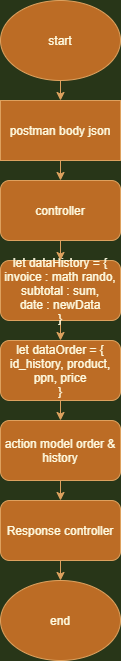

The diagram above was exported from draw.io. Its source (the exported page's mxGraphModel, read from the mxfile embedded in the PNG):
<mxGraphModel dx="868" dy="401" grid="1" gridSize="10" guides="1" tooltips="1" connect="1" arrows="1" fold="1" page="1" pageScale="1" pageWidth="827" pageHeight="1169" background="#283618" math="0" shadow="0">
  <root>
    <mxCell id="QB5Sq1UaMG9SE5gIGS8U-0" />
    <mxCell id="QB5Sq1UaMG9SE5gIGS8U-1" parent="QB5Sq1UaMG9SE5gIGS8U-0" />
    <mxCell id="v6pgI7M6gh50M1-gNFBx-8" style="edgeStyle=orthogonalEdgeStyle;curved=0;rounded=1;sketch=0;orthogonalLoop=1;jettySize=auto;html=1;entryX=0.5;entryY=0;entryDx=0;entryDy=0;strokeColor=#DDA15E;fillColor=#BC6C25;fontColor=#FEFAE0;" edge="1" parent="QB5Sq1UaMG9SE5gIGS8U-1" source="v6pgI7M6gh50M1-gNFBx-0" target="v6pgI7M6gh50M1-gNFBx-2">
      <mxGeometry relative="1" as="geometry" />
    </mxCell>
    <mxCell id="v6pgI7M6gh50M1-gNFBx-0" value="start" style="ellipse;whiteSpace=wrap;html=1;rounded=0;sketch=0;strokeColor=#DDA15E;fillColor=#BC6C25;fontColor=#FEFAE0;" vertex="1" parent="QB5Sq1UaMG9SE5gIGS8U-1">
      <mxGeometry x="310" y="70" width="120" height="80" as="geometry" />
    </mxCell>
    <mxCell id="v6pgI7M6gh50M1-gNFBx-11" style="edgeStyle=orthogonalEdgeStyle;curved=0;rounded=1;sketch=0;orthogonalLoop=1;jettySize=auto;html=1;entryX=0.5;entryY=0;entryDx=0;entryDy=0;strokeColor=#DDA15E;fillColor=#BC6C25;fontColor=#FEFAE0;" edge="1" parent="QB5Sq1UaMG9SE5gIGS8U-1" source="v6pgI7M6gh50M1-gNFBx-1" target="v6pgI7M6gh50M1-gNFBx-3">
      <mxGeometry relative="1" as="geometry" />
    </mxCell>
    <mxCell id="v6pgI7M6gh50M1-gNFBx-1" value="let dataHistory = {&lt;br&gt;invoice : math rando,&lt;br&gt;subtotal : sum,&lt;br&gt;date : newData&lt;br&gt;}" style="rounded=1;whiteSpace=wrap;html=1;sketch=0;strokeColor=#DDA15E;fillColor=#BC6C25;fontColor=#FEFAE0;" vertex="1" parent="QB5Sq1UaMG9SE5gIGS8U-1">
      <mxGeometry x="310" y="330" width="120" height="60" as="geometry" />
    </mxCell>
    <mxCell id="v6pgI7M6gh50M1-gNFBx-9" style="edgeStyle=orthogonalEdgeStyle;curved=0;rounded=1;sketch=0;orthogonalLoop=1;jettySize=auto;html=1;exitX=0.5;exitY=1;exitDx=0;exitDy=0;entryX=0.5;entryY=0;entryDx=0;entryDy=0;strokeColor=#DDA15E;fillColor=#BC6C25;fontColor=#FEFAE0;" edge="1" parent="QB5Sq1UaMG9SE5gIGS8U-1" source="v6pgI7M6gh50M1-gNFBx-2" target="v6pgI7M6gh50M1-gNFBx-7">
      <mxGeometry relative="1" as="geometry" />
    </mxCell>
    <mxCell id="v6pgI7M6gh50M1-gNFBx-2" value="postman body json" style="rounded=0;whiteSpace=wrap;html=1;sketch=0;strokeColor=#DDA15E;fillColor=#BC6C25;fontColor=#FEFAE0;" vertex="1" parent="QB5Sq1UaMG9SE5gIGS8U-1">
      <mxGeometry x="310" y="170" width="120" height="60" as="geometry" />
    </mxCell>
    <mxCell id="v6pgI7M6gh50M1-gNFBx-12" style="edgeStyle=orthogonalEdgeStyle;curved=0;rounded=1;sketch=0;orthogonalLoop=1;jettySize=auto;html=1;entryX=0.5;entryY=0;entryDx=0;entryDy=0;strokeColor=#DDA15E;fillColor=#BC6C25;fontColor=#FEFAE0;" edge="1" parent="QB5Sq1UaMG9SE5gIGS8U-1" source="v6pgI7M6gh50M1-gNFBx-3" target="v6pgI7M6gh50M1-gNFBx-4">
      <mxGeometry relative="1" as="geometry" />
    </mxCell>
    <mxCell id="v6pgI7M6gh50M1-gNFBx-3" value="let dataOrder = {&lt;br&gt;id_history, product, ppn, price&lt;br&gt;}" style="rounded=1;whiteSpace=wrap;html=1;sketch=0;strokeColor=#DDA15E;fillColor=#BC6C25;fontColor=#FEFAE0;" vertex="1" parent="QB5Sq1UaMG9SE5gIGS8U-1">
      <mxGeometry x="310" y="410" width="120" height="60" as="geometry" />
    </mxCell>
    <mxCell id="v6pgI7M6gh50M1-gNFBx-13" style="edgeStyle=orthogonalEdgeStyle;curved=0;rounded=1;sketch=0;orthogonalLoop=1;jettySize=auto;html=1;strokeColor=#DDA15E;fillColor=#BC6C25;fontColor=#FEFAE0;" edge="1" parent="QB5Sq1UaMG9SE5gIGS8U-1" source="v6pgI7M6gh50M1-gNFBx-4" target="v6pgI7M6gh50M1-gNFBx-6">
      <mxGeometry relative="1" as="geometry" />
    </mxCell>
    <mxCell id="v6pgI7M6gh50M1-gNFBx-4" value="action model order &amp;amp; history" style="rounded=1;whiteSpace=wrap;html=1;sketch=0;strokeColor=#DDA15E;fillColor=#BC6C25;fontColor=#FEFAE0;" vertex="1" parent="QB5Sq1UaMG9SE5gIGS8U-1">
      <mxGeometry x="310" y="490" width="120" height="60" as="geometry" />
    </mxCell>
    <mxCell id="v6pgI7M6gh50M1-gNFBx-15" style="edgeStyle=orthogonalEdgeStyle;curved=0;rounded=1;sketch=0;orthogonalLoop=1;jettySize=auto;html=1;strokeColor=#DDA15E;fillColor=#BC6C25;fontColor=#FEFAE0;" edge="1" parent="QB5Sq1UaMG9SE5gIGS8U-1" source="v6pgI7M6gh50M1-gNFBx-6" target="v6pgI7M6gh50M1-gNFBx-14">
      <mxGeometry relative="1" as="geometry" />
    </mxCell>
    <mxCell id="v6pgI7M6gh50M1-gNFBx-6" value="Response controller" style="rounded=1;whiteSpace=wrap;html=1;sketch=0;strokeColor=#DDA15E;fillColor=#BC6C25;fontColor=#FEFAE0;" vertex="1" parent="QB5Sq1UaMG9SE5gIGS8U-1">
      <mxGeometry x="310" y="570" width="120" height="60" as="geometry" />
    </mxCell>
    <mxCell id="v6pgI7M6gh50M1-gNFBx-10" style="edgeStyle=orthogonalEdgeStyle;curved=0;rounded=1;sketch=0;orthogonalLoop=1;jettySize=auto;html=1;strokeColor=#DDA15E;fillColor=#BC6C25;fontColor=#FEFAE0;" edge="1" parent="QB5Sq1UaMG9SE5gIGS8U-1" source="v6pgI7M6gh50M1-gNFBx-7" target="v6pgI7M6gh50M1-gNFBx-1">
      <mxGeometry relative="1" as="geometry" />
    </mxCell>
    <mxCell id="v6pgI7M6gh50M1-gNFBx-7" value="controller" style="rounded=1;whiteSpace=wrap;html=1;sketch=0;strokeColor=#DDA15E;fillColor=#BC6C25;fontColor=#FEFAE0;" vertex="1" parent="QB5Sq1UaMG9SE5gIGS8U-1">
      <mxGeometry x="310" y="250" width="120" height="60" as="geometry" />
    </mxCell>
    <mxCell id="v6pgI7M6gh50M1-gNFBx-14" value="end" style="ellipse;whiteSpace=wrap;html=1;rounded=0;sketch=0;strokeColor=#DDA15E;fillColor=#BC6C25;fontColor=#FEFAE0;" vertex="1" parent="QB5Sq1UaMG9SE5gIGS8U-1">
      <mxGeometry x="310" y="650" width="120" height="80" as="geometry" />
    </mxCell>
  </root>
</mxGraphModel>